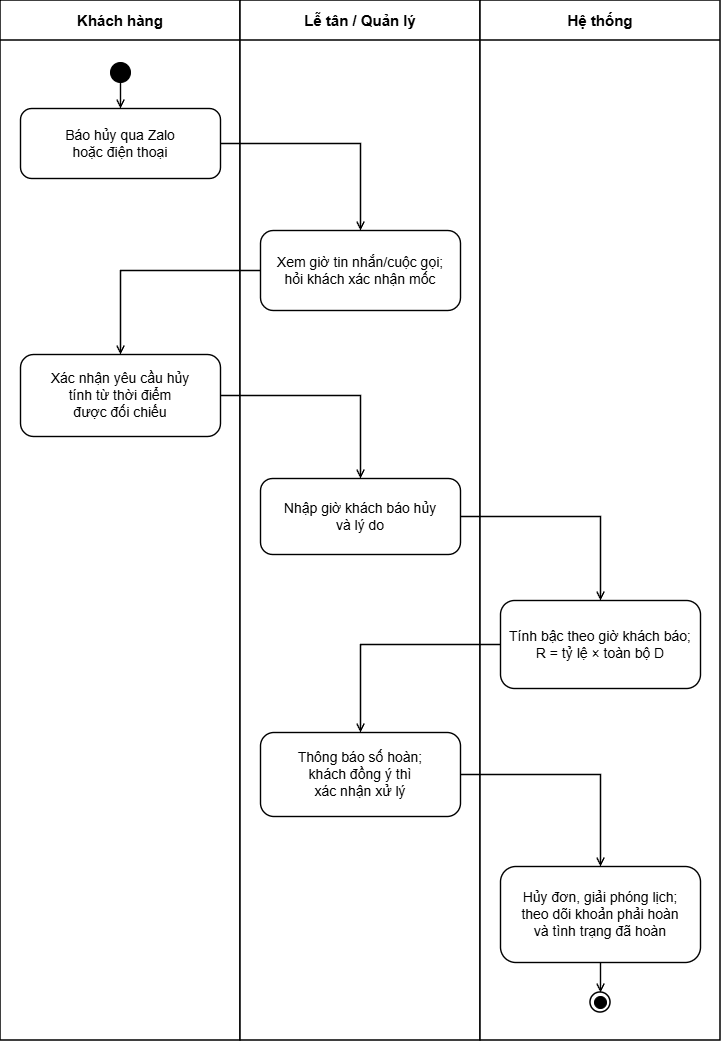

The diagram above was exported from draw.io. Its source (the exported page's mxGraphModel, read from the mxfile embedded in the PNG):
<mxGraphModel dx="1392" dy="846" grid="1" gridSize="10" guides="1" tooltips="1" connect="1" arrows="1" fold="1" page="1" pageScale="1" pageWidth="850" pageHeight="1100" math="0" shadow="0">
  <root>
    <mxCell id="0" />
    <mxCell id="1" parent="0" />
    <mxCell id="kh" parent="1" style="swimlane;horizontal=1;startSize=40;rounded=0;html=1;whiteSpace=wrap;fillColor=#FFFFFF;swimlaneFillColor=#FFFFFF;strokeColor=#000000;strokeWidth=1.5;fontColor=#000000;fontFamily=Arial;fontSize=15;fontStyle=1;collapsible=0;" value="Khách hàng" vertex="1">
      <mxGeometry height="1040" width="240" x="40" y="60" as="geometry" />
    </mxCell>
    <mxCell id="start" parent="kh" style="ellipse;aspect=fixed;fillColor=#000000;strokeColor=#000000;" value="" vertex="1">
      <mxGeometry height="20" width="20" x="110" y="62" as="geometry" />
    </mxCell>
    <mxCell id="a1" parent="kh" style="rounded=1;arcSize=16;whiteSpace=wrap;html=1;align=center;verticalAlign=middle;spacing=8;fillColor=#FFFFFF;strokeColor=#000000;strokeWidth=1.4;fontColor=#000000;fontFamily=Arial;fontSize=14;" value="Báo hủy qua Zalo&lt;br&gt;hoặc điện thoại" vertex="1">
      <mxGeometry height="70" width="200" x="20" y="108" as="geometry" />
    </mxCell>
    <mxCell id="a3" parent="kh" style="rounded=1;arcSize=16;whiteSpace=wrap;html=1;align=center;verticalAlign=middle;spacing=8;fillColor=#FFFFFF;strokeColor=#000000;strokeWidth=1.4;fontColor=#000000;fontFamily=Arial;fontSize=14;" value="Xác nhận yêu cầu hủy&lt;br&gt;tính từ thời điểm&lt;br&gt;được đối chiếu" vertex="1">
      <mxGeometry height="82" width="200" x="20" y="354" as="geometry" />
    </mxCell>
    <mxCell id="e0" edge="1" parent="kh" source="start" style="edgeStyle=orthogonalEdgeStyle;rounded=0;html=1;strokeColor=#000000;strokeWidth=1.4;endArrow=open;endFill=0;exitX=0.5;exitY=1;exitDx=0;exitDy=0;entryX=0.5;entryY=0;entryDx=0;entryDy=0;" target="a1">
      <mxGeometry relative="1" as="geometry" />
    </mxCell>
    <mxCell id="nv" parent="1" style="swimlane;horizontal=1;startSize=40;rounded=0;html=1;whiteSpace=wrap;fillColor=#FFFFFF;swimlaneFillColor=#FFFFFF;strokeColor=#000000;strokeWidth=1.5;fontColor=#000000;fontFamily=Arial;fontSize=15;fontStyle=1;collapsible=0;" value="Lễ tân / Quản lý" vertex="1">
      <mxGeometry height="1040" width="240" x="280" y="60" as="geometry" />
    </mxCell>
    <mxCell id="a2" parent="nv" style="rounded=1;arcSize=16;whiteSpace=wrap;html=1;align=center;verticalAlign=middle;spacing=8;fillColor=#FFFFFF;strokeColor=#000000;strokeWidth=1.4;fontColor=#000000;fontFamily=Arial;fontSize=14;" value="Xem giờ tin nhắn/cuộc gọi;&lt;br&gt;hỏi khách xác nhận mốc" vertex="1">
      <mxGeometry height="80" width="200" x="20" y="230" as="geometry" />
    </mxCell>
    <mxCell id="a4" parent="nv" style="rounded=1;arcSize=16;whiteSpace=wrap;html=1;align=center;verticalAlign=middle;spacing=8;fillColor=#FFFFFF;strokeColor=#000000;strokeWidth=1.4;fontColor=#000000;fontFamily=Arial;fontSize=14;" value="Nhập giờ khách báo hủy&lt;br&gt;và lý do" vertex="1">
      <mxGeometry height="76" width="200" x="20" y="478" as="geometry" />
    </mxCell>
    <mxCell id="a6" parent="nv" style="rounded=1;arcSize=16;whiteSpace=wrap;html=1;align=center;verticalAlign=middle;spacing=8;fillColor=#FFFFFF;strokeColor=#000000;strokeWidth=1.4;fontColor=#000000;fontFamily=Arial;fontSize=14;" value="Thông báo số hoàn;&lt;br&gt;khách đồng ý thì&lt;br&gt;xác nhận xử lý" vertex="1">
      <mxGeometry height="84" width="200" x="20" y="732" as="geometry" />
    </mxCell>
    <mxCell id="ht" parent="1" style="swimlane;horizontal=1;startSize=40;rounded=0;html=1;whiteSpace=wrap;fillColor=#FFFFFF;swimlaneFillColor=#FFFFFF;strokeColor=#000000;strokeWidth=1.5;fontColor=#000000;fontFamily=Arial;fontSize=15;fontStyle=1;collapsible=0;" value="Hệ thống" vertex="1">
      <mxGeometry height="1040" width="240" x="520" y="60" as="geometry" />
    </mxCell>
    <mxCell id="a5" parent="ht" style="rounded=1;arcSize=16;whiteSpace=wrap;html=1;align=center;verticalAlign=middle;spacing=8;fillColor=#FFFFFF;strokeColor=#000000;strokeWidth=1.4;fontColor=#000000;fontFamily=Arial;fontSize=14;" value="Tính bậc theo giờ khách báo;&lt;br&gt;R = tỷ lệ × toàn bộ D" vertex="1">
      <mxGeometry height="88" width="200" x="20" y="600" as="geometry" />
    </mxCell>
    <mxCell id="a7" parent="ht" style="rounded=1;arcSize=16;whiteSpace=wrap;html=1;align=center;verticalAlign=middle;spacing=8;fillColor=#FFFFFF;strokeColor=#000000;strokeWidth=1.4;fontColor=#000000;fontFamily=Arial;fontSize=14;" value="Hủy đơn, giải phóng lịch;&lt;br&gt;theo dõi khoản phải hoàn&lt;br&gt;và tình trạng đã hoàn" vertex="1">
      <mxGeometry height="96" width="200" x="20" y="866" as="geometry" />
    </mxCell>
    <mxCell id="end" parent="ht" style="ellipse;aspect=fixed;fillColor=#FFFFFF;strokeColor=#000000;strokeWidth=1.5;" value="" vertex="1">
      <mxGeometry height="20" width="20" x="110" y="992" as="geometry" />
    </mxCell>
    <mxCell id="enddot" parent="end" style="ellipse;aspect=fixed;fillColor=#000000;strokeColor=#000000;" value="" vertex="1">
      <mxGeometry height="12" width="12" x="4" y="4" as="geometry" />
    </mxCell>
    <mxCell id="e7" edge="1" parent="ht" source="a7" style="edgeStyle=orthogonalEdgeStyle;rounded=0;html=1;strokeColor=#000000;strokeWidth=1.4;endArrow=open;endFill=0;exitX=0.5;exitY=1;exitDx=0;exitDy=0;entryX=0.5;entryY=0;entryDx=0;entryDy=0;" target="end">
      <mxGeometry relative="1" as="geometry" />
    </mxCell>
    <mxCell id="e1" edge="1" parent="1" source="a1" style="edgeStyle=orthogonalEdgeStyle;rounded=0;html=1;strokeColor=#000000;strokeWidth=1.4;endArrow=open;endFill=0;exitX=1;exitY=0.5;exitDx=0;exitDy=0;entryX=0.5;entryY=0;entryDx=0;entryDy=0;" target="a2">
      <mxGeometry relative="1" as="geometry">
        <Array as="points">
          <mxPoint x="400" y="203" />
        </Array>
      </mxGeometry>
    </mxCell>
    <mxCell id="e2" edge="1" parent="1" source="a2" style="edgeStyle=orthogonalEdgeStyle;rounded=0;html=1;strokeColor=#000000;strokeWidth=1.4;endArrow=open;endFill=0;exitX=0;exitY=0.5;exitDx=0;exitDy=0;entryX=0.5;entryY=0;entryDx=0;entryDy=0;" target="a3">
      <mxGeometry relative="1" as="geometry">
        <Array as="points">
          <mxPoint x="160" y="330" />
        </Array>
      </mxGeometry>
    </mxCell>
    <mxCell id="e3" edge="1" parent="1" source="a3" style="edgeStyle=orthogonalEdgeStyle;rounded=0;html=1;strokeColor=#000000;strokeWidth=1.4;endArrow=open;endFill=0;exitX=1;exitY=0.5;exitDx=0;exitDy=0;entryX=0.5;entryY=0;entryDx=0;entryDy=0;" target="a4">
      <mxGeometry relative="1" as="geometry">
        <Array as="points">
          <mxPoint x="400" y="455" />
        </Array>
      </mxGeometry>
    </mxCell>
    <mxCell id="e4" edge="1" parent="1" source="a4" style="edgeStyle=orthogonalEdgeStyle;rounded=0;html=1;strokeColor=#000000;strokeWidth=1.4;endArrow=open;endFill=0;exitX=1;exitY=0.5;exitDx=0;exitDy=0;entryX=0.5;entryY=0;entryDx=0;entryDy=0;" target="a5">
      <mxGeometry relative="1" as="geometry">
        <Array as="points">
          <mxPoint x="640" y="576" />
        </Array>
      </mxGeometry>
    </mxCell>
    <mxCell id="e5" edge="1" parent="1" source="a5" style="edgeStyle=orthogonalEdgeStyle;rounded=0;html=1;strokeColor=#000000;strokeWidth=1.4;endArrow=open;endFill=0;exitX=0;exitY=0.5;exitDx=0;exitDy=0;entryX=0.5;entryY=0;entryDx=0;entryDy=0;" target="a6">
      <mxGeometry relative="1" as="geometry">
        <Array as="points">
          <mxPoint x="400" y="704" />
        </Array>
      </mxGeometry>
    </mxCell>
    <mxCell id="e6" edge="1" parent="1" source="a6" style="edgeStyle=orthogonalEdgeStyle;rounded=0;html=1;strokeColor=#000000;strokeWidth=1.4;endArrow=open;endFill=0;exitX=1;exitY=0.5;exitDx=0;exitDy=0;entryX=0.5;entryY=0;entryDx=0;entryDy=0;" target="a7">
      <mxGeometry relative="1" as="geometry">
        <Array as="points">
          <mxPoint x="640" y="834" />
        </Array>
      </mxGeometry>
    </mxCell>
  </root>
</mxGraphModel>